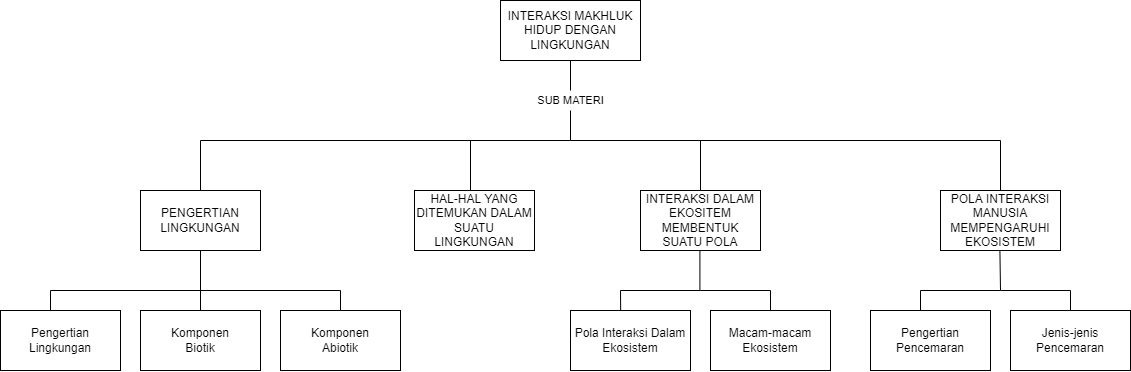

The diagram above was exported from draw.io. Its source (the exported page's mxGraphModel, read from the mxfile embedded in the PNG):
<mxGraphModel dx="1021" dy="500" grid="1" gridSize="10" guides="1" tooltips="1" connect="1" arrows="1" fold="1" page="1" pageScale="1" pageWidth="827" pageHeight="1169" math="0" shadow="0">
  <root>
    <mxCell id="0" />
    <mxCell id="1" parent="0" />
    <mxCell id="mZNfUWUPi2EvHB-OcCsL-1" value="INTERAKSI MAKHLUK HIDUP DENGAN LINGKUNGAN" style="rounded=0;whiteSpace=wrap;html=1;" vertex="1" parent="1">
      <mxGeometry x="660" y="70" width="140" height="60" as="geometry" />
    </mxCell>
    <mxCell id="mZNfUWUPi2EvHB-OcCsL-2" value="SUB MATERI" style="endArrow=none;html=1;rounded=0;entryX=0.5;entryY=1;entryDx=0;entryDy=0;" edge="1" parent="1" target="mZNfUWUPi2EvHB-OcCsL-1">
      <mxGeometry x="-1" y="-10" width="50" height="50" relative="1" as="geometry">
        <mxPoint x="730" y="160" as="sourcePoint" />
        <mxPoint x="710" y="150" as="targetPoint" />
        <mxPoint x="-10" y="10" as="offset" />
      </mxGeometry>
    </mxCell>
    <mxCell id="mZNfUWUPi2EvHB-OcCsL-3" value="" style="endArrow=none;html=1;rounded=0;" edge="1" parent="1">
      <mxGeometry width="50" height="50" relative="1" as="geometry">
        <mxPoint x="730" y="210" as="sourcePoint" />
        <mxPoint x="730" y="180" as="targetPoint" />
      </mxGeometry>
    </mxCell>
    <mxCell id="mZNfUWUPi2EvHB-OcCsL-4" value="" style="endArrow=none;html=1;rounded=0;" edge="1" parent="1">
      <mxGeometry width="50" height="50" relative="1" as="geometry">
        <mxPoint x="360" y="210" as="sourcePoint" />
        <mxPoint x="730" y="210" as="targetPoint" />
      </mxGeometry>
    </mxCell>
    <mxCell id="mZNfUWUPi2EvHB-OcCsL-5" value="" style="endArrow=none;html=1;rounded=0;" edge="1" parent="1">
      <mxGeometry width="50" height="50" relative="1" as="geometry">
        <mxPoint x="360" y="260" as="sourcePoint" />
        <mxPoint x="360" y="210" as="targetPoint" />
      </mxGeometry>
    </mxCell>
    <mxCell id="mZNfUWUPi2EvHB-OcCsL-6" value="PENGERTIAN LINGKUNGAN" style="rounded=0;whiteSpace=wrap;html=1;" vertex="1" parent="1">
      <mxGeometry x="300" y="260" width="120" height="60" as="geometry" />
    </mxCell>
    <mxCell id="mZNfUWUPi2EvHB-OcCsL-7" value="HAL-HAL YANG DITEMUKAN DALAM SUATU LINGKUNGAN" style="rounded=0;whiteSpace=wrap;html=1;" vertex="1" parent="1">
      <mxGeometry x="574" y="260" width="120" height="60" as="geometry" />
    </mxCell>
    <mxCell id="mZNfUWUPi2EvHB-OcCsL-8" value="" style="endArrow=none;html=1;rounded=0;" edge="1" parent="1">
      <mxGeometry width="50" height="50" relative="1" as="geometry">
        <mxPoint x="630" y="260" as="sourcePoint" />
        <mxPoint x="630" y="210" as="targetPoint" />
      </mxGeometry>
    </mxCell>
    <mxCell id="mZNfUWUPi2EvHB-OcCsL-9" value="" style="endArrow=none;html=1;rounded=0;" edge="1" parent="1">
      <mxGeometry width="50" height="50" relative="1" as="geometry">
        <mxPoint x="730" y="210" as="sourcePoint" />
        <mxPoint x="1160" y="210" as="targetPoint" />
      </mxGeometry>
    </mxCell>
    <mxCell id="mZNfUWUPi2EvHB-OcCsL-10" value="" style="endArrow=none;html=1;rounded=0;exitX=0.5;exitY=0;exitDx=0;exitDy=0;" edge="1" parent="1" source="mZNfUWUPi2EvHB-OcCsL-11">
      <mxGeometry width="50" height="50" relative="1" as="geometry">
        <mxPoint x="880" y="250" as="sourcePoint" />
        <mxPoint x="860" y="210" as="targetPoint" />
      </mxGeometry>
    </mxCell>
    <mxCell id="mZNfUWUPi2EvHB-OcCsL-11" value="INTERAKSI DALAM EKOSITEM MEMBENTUK SUATU POLA" style="rounded=0;whiteSpace=wrap;html=1;" vertex="1" parent="1">
      <mxGeometry x="800" y="260" width="120" height="60" as="geometry" />
    </mxCell>
    <mxCell id="mZNfUWUPi2EvHB-OcCsL-12" value="POLA INTERAKSI MANUSIA MEMPENGARUHI EKOSISTEM" style="rounded=0;whiteSpace=wrap;html=1;" vertex="1" parent="1">
      <mxGeometry x="1100" y="260" width="120" height="60" as="geometry" />
    </mxCell>
    <mxCell id="mZNfUWUPi2EvHB-OcCsL-13" value="" style="endArrow=none;html=1;rounded=0;exitX=0.5;exitY=0;exitDx=0;exitDy=0;" edge="1" parent="1" source="mZNfUWUPi2EvHB-OcCsL-12">
      <mxGeometry width="50" height="50" relative="1" as="geometry">
        <mxPoint x="1120" y="250" as="sourcePoint" />
        <mxPoint x="1160" y="210" as="targetPoint" />
      </mxGeometry>
    </mxCell>
    <mxCell id="mZNfUWUPi2EvHB-OcCsL-14" value="" style="endArrow=none;html=1;rounded=0;" edge="1" parent="1">
      <mxGeometry width="50" height="50" relative="1" as="geometry">
        <mxPoint x="360" y="360" as="sourcePoint" />
        <mxPoint x="360" y="320" as="targetPoint" />
      </mxGeometry>
    </mxCell>
    <mxCell id="mZNfUWUPi2EvHB-OcCsL-16" value="" style="endArrow=none;html=1;rounded=0;" edge="1" parent="1">
      <mxGeometry width="50" height="50" relative="1" as="geometry">
        <mxPoint x="859.41" y="360" as="sourcePoint" />
        <mxPoint x="859.41" y="320" as="targetPoint" />
      </mxGeometry>
    </mxCell>
    <mxCell id="mZNfUWUPi2EvHB-OcCsL-17" value="" style="endArrow=none;html=1;rounded=0;" edge="1" parent="1">
      <mxGeometry width="50" height="50" relative="1" as="geometry">
        <mxPoint x="1160" y="360" as="sourcePoint" />
        <mxPoint x="1159.41" y="320" as="targetPoint" />
      </mxGeometry>
    </mxCell>
    <mxCell id="mZNfUWUPi2EvHB-OcCsL-18" value="Pengertian Lingkungan" style="rounded=0;whiteSpace=wrap;html=1;" vertex="1" parent="1">
      <mxGeometry x="160" y="380" width="120" height="60" as="geometry" />
    </mxCell>
    <mxCell id="mZNfUWUPi2EvHB-OcCsL-19" value="Komponen&lt;br&gt;Biotik" style="rounded=0;whiteSpace=wrap;html=1;align=center;" vertex="1" parent="1">
      <mxGeometry x="300" y="380" width="120" height="60" as="geometry" />
    </mxCell>
    <mxCell id="mZNfUWUPi2EvHB-OcCsL-20" value="Komponen&lt;br&gt;Abiotik" style="rounded=0;whiteSpace=wrap;html=1;" vertex="1" parent="1">
      <mxGeometry x="440" y="380" width="120" height="60" as="geometry" />
    </mxCell>
    <mxCell id="mZNfUWUPi2EvHB-OcCsL-21" value="Pola Interaksi Dalam Ekosistem" style="rounded=0;whiteSpace=wrap;html=1;" vertex="1" parent="1">
      <mxGeometry x="730" y="380" width="120" height="60" as="geometry" />
    </mxCell>
    <mxCell id="mZNfUWUPi2EvHB-OcCsL-22" value="Macam-macam Ekosistem" style="rounded=0;whiteSpace=wrap;html=1;" vertex="1" parent="1">
      <mxGeometry x="870" y="380" width="120" height="60" as="geometry" />
    </mxCell>
    <mxCell id="mZNfUWUPi2EvHB-OcCsL-23" value="Pengertian Pencemaran" style="rounded=0;whiteSpace=wrap;html=1;" vertex="1" parent="1">
      <mxGeometry x="1030" y="380" width="120" height="60" as="geometry" />
    </mxCell>
    <mxCell id="mZNfUWUPi2EvHB-OcCsL-24" value="Jenis-jenis Pencemaran" style="rounded=0;whiteSpace=wrap;html=1;" vertex="1" parent="1">
      <mxGeometry x="1170" y="380" width="120" height="60" as="geometry" />
    </mxCell>
    <mxCell id="mZNfUWUPi2EvHB-OcCsL-25" value="" style="endArrow=none;html=1;rounded=0;" edge="1" parent="1">
      <mxGeometry width="50" height="50" relative="1" as="geometry">
        <mxPoint x="210" y="360" as="sourcePoint" />
        <mxPoint x="360" y="360" as="targetPoint" />
      </mxGeometry>
    </mxCell>
    <mxCell id="mZNfUWUPi2EvHB-OcCsL-26" value="" style="endArrow=none;html=1;rounded=0;" edge="1" parent="1">
      <mxGeometry width="50" height="50" relative="1" as="geometry">
        <mxPoint x="210" y="380" as="sourcePoint" />
        <mxPoint x="210" y="360" as="targetPoint" />
      </mxGeometry>
    </mxCell>
    <mxCell id="mZNfUWUPi2EvHB-OcCsL-27" value="" style="endArrow=none;html=1;rounded=0;exitX=0.5;exitY=0;exitDx=0;exitDy=0;" edge="1" parent="1" source="mZNfUWUPi2EvHB-OcCsL-19">
      <mxGeometry width="50" height="50" relative="1" as="geometry">
        <mxPoint x="220" y="390" as="sourcePoint" />
        <mxPoint x="360" y="360" as="targetPoint" />
      </mxGeometry>
    </mxCell>
    <mxCell id="mZNfUWUPi2EvHB-OcCsL-28" value="" style="endArrow=none;html=1;rounded=0;" edge="1" parent="1">
      <mxGeometry width="50" height="50" relative="1" as="geometry">
        <mxPoint x="500" y="360" as="sourcePoint" />
        <mxPoint x="360" y="360" as="targetPoint" />
      </mxGeometry>
    </mxCell>
    <mxCell id="mZNfUWUPi2EvHB-OcCsL-29" value="" style="endArrow=none;html=1;rounded=0;entryX=0.5;entryY=0;entryDx=0;entryDy=0;" edge="1" parent="1" target="mZNfUWUPi2EvHB-OcCsL-20">
      <mxGeometry width="50" height="50" relative="1" as="geometry">
        <mxPoint x="500" y="360" as="sourcePoint" />
        <mxPoint x="370" y="370" as="targetPoint" />
      </mxGeometry>
    </mxCell>
    <mxCell id="mZNfUWUPi2EvHB-OcCsL-30" value="" style="endArrow=none;html=1;rounded=0;" edge="1" parent="1">
      <mxGeometry width="50" height="50" relative="1" as="geometry">
        <mxPoint x="780" y="360" as="sourcePoint" />
        <mxPoint x="860" y="360" as="targetPoint" />
      </mxGeometry>
    </mxCell>
    <mxCell id="mZNfUWUPi2EvHB-OcCsL-31" value="" style="endArrow=none;html=1;rounded=0;entryX=0.418;entryY=0;entryDx=0;entryDy=0;entryPerimeter=0;" edge="1" parent="1" target="mZNfUWUPi2EvHB-OcCsL-21">
      <mxGeometry width="50" height="50" relative="1" as="geometry">
        <mxPoint x="780" y="360" as="sourcePoint" />
        <mxPoint x="870" y="370" as="targetPoint" />
      </mxGeometry>
    </mxCell>
    <mxCell id="mZNfUWUPi2EvHB-OcCsL-34" value="" style="endArrow=none;html=1;rounded=0;" edge="1" parent="1">
      <mxGeometry width="50" height="50" relative="1" as="geometry">
        <mxPoint x="860" y="360" as="sourcePoint" />
        <mxPoint x="930" y="360" as="targetPoint" />
      </mxGeometry>
    </mxCell>
    <mxCell id="mZNfUWUPi2EvHB-OcCsL-35" value="" style="endArrow=none;html=1;rounded=0;exitX=0.5;exitY=0;exitDx=0;exitDy=0;" edge="1" parent="1" source="mZNfUWUPi2EvHB-OcCsL-22">
      <mxGeometry width="50" height="50" relative="1" as="geometry">
        <mxPoint x="870" y="370" as="sourcePoint" />
        <mxPoint x="930" y="360" as="targetPoint" />
      </mxGeometry>
    </mxCell>
    <mxCell id="mZNfUWUPi2EvHB-OcCsL-36" value="" style="endArrow=none;html=1;rounded=0;" edge="1" parent="1">
      <mxGeometry width="50" height="50" relative="1" as="geometry">
        <mxPoint x="1080" y="360" as="sourcePoint" />
        <mxPoint x="1160" y="360" as="targetPoint" />
      </mxGeometry>
    </mxCell>
    <mxCell id="mZNfUWUPi2EvHB-OcCsL-37" value="" style="endArrow=none;html=1;rounded=0;" edge="1" parent="1">
      <mxGeometry width="50" height="50" relative="1" as="geometry">
        <mxPoint x="1160" y="360" as="sourcePoint" />
        <mxPoint x="1230" y="360" as="targetPoint" />
      </mxGeometry>
    </mxCell>
    <mxCell id="mZNfUWUPi2EvHB-OcCsL-38" value="" style="endArrow=none;html=1;rounded=0;entryX=0.5;entryY=0;entryDx=0;entryDy=0;" edge="1" parent="1" target="mZNfUWUPi2EvHB-OcCsL-24">
      <mxGeometry width="50" height="50" relative="1" as="geometry">
        <mxPoint x="1230" y="360" as="sourcePoint" />
        <mxPoint x="1240" y="370" as="targetPoint" />
      </mxGeometry>
    </mxCell>
    <mxCell id="mZNfUWUPi2EvHB-OcCsL-39" value="" style="endArrow=none;html=1;rounded=0;" edge="1" parent="1">
      <mxGeometry width="50" height="50" relative="1" as="geometry">
        <mxPoint x="1080" y="360" as="sourcePoint" />
        <mxPoint x="1080" y="380" as="targetPoint" />
      </mxGeometry>
    </mxCell>
  </root>
</mxGraphModel>